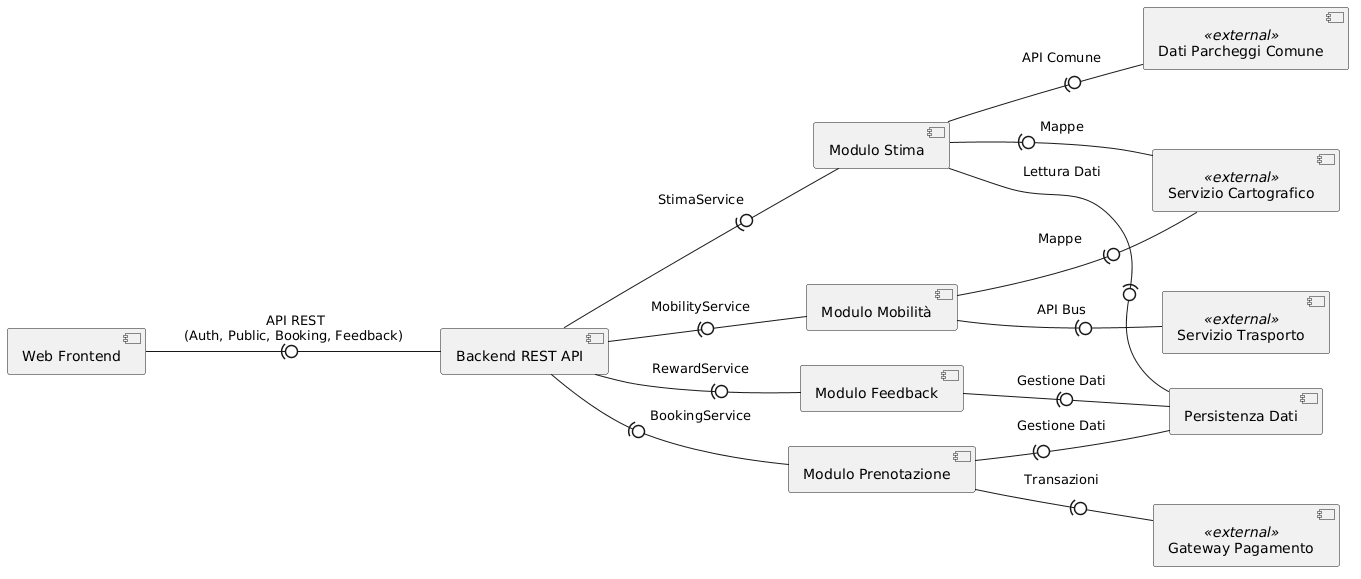

The diagram above was rendered by PlantUML. Its source (embedded in the PNG):
@startuml
left to right direction
skinparam componentStyle uml2
skinparam shadowing false

' --- SISTEMI ESTERNI ---
component "Servizio Cartografico" as MAP <<external>>
component "Dati Parcheggi Comune" as PARK <<external>>
component "Servizio Trasporto" as TRANSIT <<external>>
component "Gateway Pagamento" as PAY <<external>>

' --- COMPONENTI INTERNI ---
component "Web Frontend" as WF
component "Backend REST API" as BE
component "Modulo Stima" as ST
component "Modulo Feedback" as FB
component "Modulo Mobilità" as MB
component "Modulo Prenotazione" as BK
component "Persistenza Dati" as DB

' --- CONNESSIONI (Meno specifiche, più leggibili) ---

' 1. Dal Frontend al Backend (Raggruppate in un'unica presa)
WF -(0- BE : " API REST\n(Auth, Public, Booking, Feedback)"

' 2. Dal Backend ai Moduli di Business Logic
BE -(0- ST : " StimaService"
BE -(0- FB : " RewardService"
BE -(0- MB : " MobilityService"
BE -(0- BK : " BookingService"

' 3. Dai Moduli al Database (Interfaccia generica di Accesso Dati)
ST -(0- DB : " Lettura Dati"
FB -(0- DB : " Gestione Dati"
BK -(0- DB : " Gestione Dati"

' 4. Dai Moduli ai Servizi Esterni
ST -(0- MAP : " Mappe"
ST -(0- PARK : " API Comune"
MB -(0- MAP : " Mappe "
MB -(0- TRANSIT : " API Bus"
BK -(0- PAY : " Transazioni"
@enduml